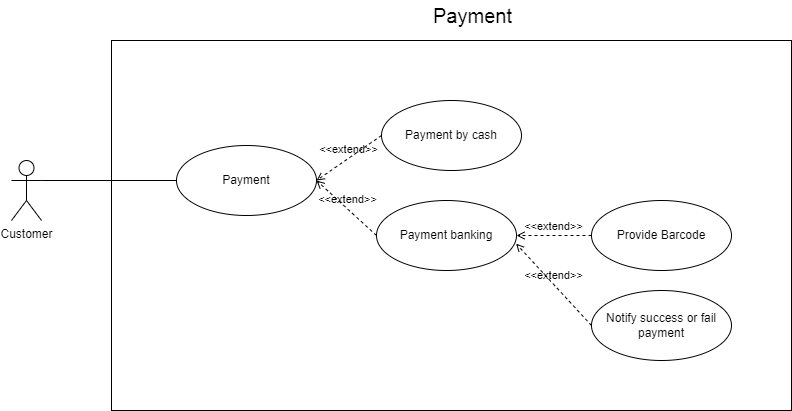

The diagram above was exported from draw.io. Its source (the exported page's mxGraphModel, read from the mxfile embedded in the PNG):
<mxGraphModel dx="400" dy="32" grid="1" gridSize="10" guides="1" tooltips="1" connect="1" arrows="1" fold="1" page="1" pageScale="1" pageWidth="850" pageHeight="1100" math="0" shadow="0">
  <root>
    <mxCell id="0" />
    <mxCell id="1" parent="0" />
    <mxCell id="BZrg0TJBeYit4CiRYdrg-1" value="" style="rounded=0;whiteSpace=wrap;html=1;" vertex="1" parent="1">
      <mxGeometry x="1850" y="1430" width="680" height="370" as="geometry" />
    </mxCell>
    <mxCell id="BZrg0TJBeYit4CiRYdrg-2" value="Customer" style="shape=umlActor;verticalLabelPosition=bottom;verticalAlign=top;html=1;outlineConnect=0;" vertex="1" parent="1">
      <mxGeometry x="1750" y="1550" width="30" height="60" as="geometry" />
    </mxCell>
    <mxCell id="BZrg0TJBeYit4CiRYdrg-3" value="Payment" style="ellipse;whiteSpace=wrap;html=1;" vertex="1" parent="1">
      <mxGeometry x="1915" y="1535" width="140" height="70" as="geometry" />
    </mxCell>
    <mxCell id="BZrg0TJBeYit4CiRYdrg-4" value="Payment by cash" style="ellipse;whiteSpace=wrap;html=1;" vertex="1" parent="1">
      <mxGeometry x="2120" y="1490" width="140" height="70" as="geometry" />
    </mxCell>
    <mxCell id="BZrg0TJBeYit4CiRYdrg-5" value="Payment banking" style="ellipse;whiteSpace=wrap;html=1;" vertex="1" parent="1">
      <mxGeometry x="2115" y="1590" width="140" height="70" as="geometry" />
    </mxCell>
    <mxCell id="BZrg0TJBeYit4CiRYdrg-6" value="&amp;lt;&amp;lt;extend&amp;gt;&amp;gt;" style="html=1;verticalAlign=bottom;labelBackgroundColor=none;endArrow=open;endFill=0;dashed=1;rounded=0;entryX=1;entryY=0.5;entryDx=0;entryDy=0;exitX=0;exitY=0.5;exitDx=0;exitDy=0;" edge="1" parent="1" source="BZrg0TJBeYit4CiRYdrg-4" target="BZrg0TJBeYit4CiRYdrg-3">
      <mxGeometry width="160" relative="1" as="geometry">
        <mxPoint x="2110" y="1410" as="sourcePoint" />
        <mxPoint x="2270" y="1410" as="targetPoint" />
      </mxGeometry>
    </mxCell>
    <mxCell id="BZrg0TJBeYit4CiRYdrg-7" value="&amp;lt;&amp;lt;extend&amp;gt;&amp;gt;" style="html=1;verticalAlign=bottom;labelBackgroundColor=none;endArrow=open;endFill=0;dashed=1;rounded=0;entryX=1;entryY=0.5;entryDx=0;entryDy=0;exitX=0;exitY=0.5;exitDx=0;exitDy=0;" edge="1" parent="1" source="BZrg0TJBeYit4CiRYdrg-5" target="BZrg0TJBeYit4CiRYdrg-3">
      <mxGeometry width="160" relative="1" as="geometry">
        <mxPoint x="2110" y="1520" as="sourcePoint" />
        <mxPoint x="2270" y="1520" as="targetPoint" />
      </mxGeometry>
    </mxCell>
    <mxCell id="BZrg0TJBeYit4CiRYdrg-8" value="Provide Barcode" style="ellipse;whiteSpace=wrap;html=1;" vertex="1" parent="1">
      <mxGeometry x="2330" y="1590" width="140" height="70" as="geometry" />
    </mxCell>
    <mxCell id="BZrg0TJBeYit4CiRYdrg-9" value="&amp;lt;&amp;lt;extend&amp;gt;&amp;gt;" style="html=1;verticalAlign=bottom;labelBackgroundColor=none;endArrow=open;endFill=0;dashed=1;rounded=0;entryX=1;entryY=0.5;entryDx=0;entryDy=0;exitX=0;exitY=0.5;exitDx=0;exitDy=0;" edge="1" parent="1" source="BZrg0TJBeYit4CiRYdrg-8" target="BZrg0TJBeYit4CiRYdrg-5">
      <mxGeometry width="160" relative="1" as="geometry">
        <mxPoint x="2300" y="1560" as="sourcePoint" />
        <mxPoint x="2460" y="1560" as="targetPoint" />
      </mxGeometry>
    </mxCell>
    <mxCell id="BZrg0TJBeYit4CiRYdrg-10" value="Notify success or fail&lt;br&gt;payment" style="ellipse;whiteSpace=wrap;html=1;" vertex="1" parent="1">
      <mxGeometry x="2330" y="1680" width="140" height="70" as="geometry" />
    </mxCell>
    <mxCell id="BZrg0TJBeYit4CiRYdrg-11" value="&amp;lt;&amp;lt;extend&amp;gt;&amp;gt;" style="html=1;verticalAlign=bottom;labelBackgroundColor=none;endArrow=open;endFill=0;dashed=1;rounded=0;entryX=0.997;entryY=0.616;entryDx=0;entryDy=0;entryPerimeter=0;exitX=0;exitY=0.5;exitDx=0;exitDy=0;" edge="1" parent="1" source="BZrg0TJBeYit4CiRYdrg-10" target="BZrg0TJBeYit4CiRYdrg-5">
      <mxGeometry width="160" relative="1" as="geometry">
        <mxPoint x="2220" y="1620" as="sourcePoint" />
        <mxPoint x="2380" y="1620" as="targetPoint" />
      </mxGeometry>
    </mxCell>
    <mxCell id="BZrg0TJBeYit4CiRYdrg-12" value="" style="endArrow=none;html=1;rounded=0;exitX=1;exitY=0.3333333333333333;exitDx=0;exitDy=0;exitPerimeter=0;entryX=0;entryY=0.5;entryDx=0;entryDy=0;" edge="1" parent="1" source="BZrg0TJBeYit4CiRYdrg-2" target="BZrg0TJBeYit4CiRYdrg-3">
      <mxGeometry width="50" height="50" relative="1" as="geometry">
        <mxPoint x="1950" y="1610" as="sourcePoint" />
        <mxPoint x="2000" y="1560" as="targetPoint" />
      </mxGeometry>
    </mxCell>
    <mxCell id="BZrg0TJBeYit4CiRYdrg-13" value="&lt;span style=&quot;font-size: 20px;&quot;&gt;Payment&lt;/span&gt;" style="text;html=1;strokeColor=none;fillColor=none;align=center;verticalAlign=middle;whiteSpace=wrap;rounded=0;" vertex="1" parent="1">
      <mxGeometry x="2120" y="1390" width="182.5" height="30" as="geometry" />
    </mxCell>
  </root>
</mxGraphModel>